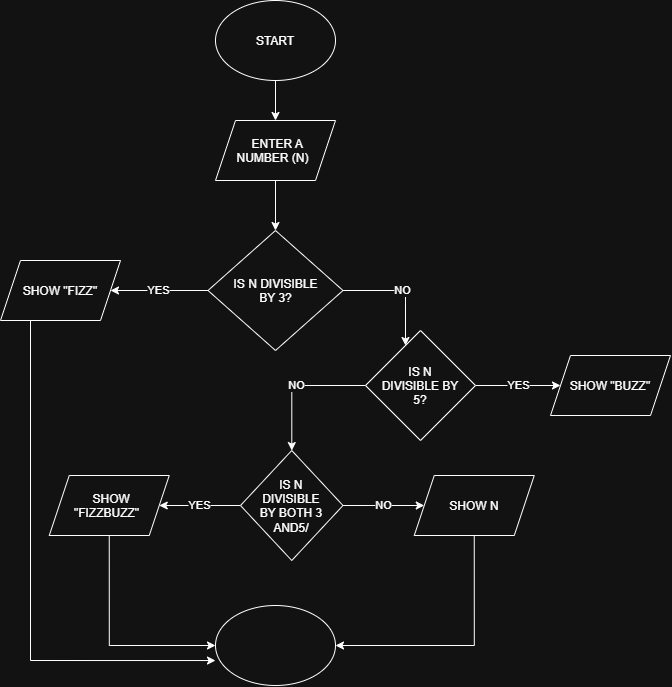

The diagram above was exported from draw.io. Its source (the exported page's mxGraphModel, read from the mxfile embedded in the PNG):
<mxGraphModel dx="1493" dy="1983" grid="1" gridSize="10" guides="1" tooltips="1" connect="1" arrows="1" fold="1" page="1" pageScale="1" pageWidth="827" pageHeight="1169" math="0" shadow="0">
  <root>
    <mxCell id="0" />
    <mxCell id="1" parent="0" />
    <mxCell id="0whr4cLV1dnd7jHyni5i-4" edge="1" parent="1" source="0whr4cLV1dnd7jHyni5i-2" style="edgeStyle=orthogonalEdgeStyle;rounded=0;orthogonalLoop=1;jettySize=auto;html=1;defaultLabelBackgroundColor=gap;" target="0whr4cLV1dnd7jHyni5i-3" value="">
      <mxGeometry relative="1" as="geometry" />
    </mxCell>
    <mxCell id="0whr4cLV1dnd7jHyni5i-2" parent="1" style="ellipse;whiteSpace=wrap;html=1;shapeInside=1;" value="START" vertex="1">
      <mxGeometry height="80" width="120" x="310" y="-20" as="geometry" />
    </mxCell>
    <mxCell id="0whr4cLV1dnd7jHyni5i-6" edge="1" parent="1" source="0whr4cLV1dnd7jHyni5i-3" style="edgeStyle=orthogonalEdgeStyle;rounded=0;orthogonalLoop=1;jettySize=auto;html=1;defaultLabelBackgroundColor=gap;" target="0whr4cLV1dnd7jHyni5i-5" value="">
      <mxGeometry relative="1" as="geometry" />
    </mxCell>
    <mxCell id="0whr4cLV1dnd7jHyni5i-3" parent="1" style="shape=parallelogram;perimeter=parallelogramPerimeter;whiteSpace=wrap;html=1;shapeInside=1;fixedSize=1;" value="ENTER A NUMBER (N)" vertex="1">
      <mxGeometry height="60" width="120" x="310" y="100" as="geometry" />
    </mxCell>
    <mxCell id="0whr4cLV1dnd7jHyni5i-8" edge="1" parent="1" source="0whr4cLV1dnd7jHyni5i-5" style="edgeStyle=orthogonalEdgeStyle;rounded=0;orthogonalLoop=1;jettySize=auto;html=1;defaultLabelBackgroundColor=gap;" target="0whr4cLV1dnd7jHyni5i-7" value="YES">
      <mxGeometry relative="1" as="geometry" />
    </mxCell>
    <mxCell id="0whr4cLV1dnd7jHyni5i-12" edge="1" parent="1" source="0whr4cLV1dnd7jHyni5i-5" style="edgeStyle=orthogonalEdgeStyle;rounded=0;orthogonalLoop=1;jettySize=auto;html=1;defaultLabelBackgroundColor=gap;" target="0whr4cLV1dnd7jHyni5i-11" value="NO">
      <mxGeometry relative="1" as="geometry">
        <Array as="points">
          <mxPoint x="500" y="270" />
        </Array>
      </mxGeometry>
    </mxCell>
    <mxCell id="0whr4cLV1dnd7jHyni5i-5" parent="1" style="rhombus;whiteSpace=wrap;html=1;shapeInside=1;" value="IS N DIVISIBLE BY 3?" vertex="1">
      <mxGeometry height="120" width="135" x="302.5" y="210" as="geometry" />
    </mxCell>
    <mxCell id="0whr4cLV1dnd7jHyni5i-7" parent="1" style="shape=parallelogram;perimeter=parallelogramPerimeter;whiteSpace=wrap;html=1;shapeInside=1;fixedSize=1;" value="SHOW &quot;FIZZ&quot;" vertex="1">
      <mxGeometry height="60" width="120" x="95" y="240" as="geometry" />
    </mxCell>
    <mxCell id="0whr4cLV1dnd7jHyni5i-16" edge="1" parent="1" source="0whr4cLV1dnd7jHyni5i-11" style="edgeStyle=orthogonalEdgeStyle;rounded=0;orthogonalLoop=1;jettySize=auto;html=1;defaultLabelBackgroundColor=gap;" target="0whr4cLV1dnd7jHyni5i-15" value="YES">
      <mxGeometry relative="1" as="geometry" />
    </mxCell>
    <mxCell id="0whr4cLV1dnd7jHyni5i-20" edge="1" parent="1" source="0whr4cLV1dnd7jHyni5i-11" style="edgeStyle=orthogonalEdgeStyle;rounded=0;orthogonalLoop=1;jettySize=auto;html=1;defaultLabelBackgroundColor=gap;" target="0whr4cLV1dnd7jHyni5i-19" value="NO">
      <mxGeometry relative="1" as="geometry" />
    </mxCell>
    <mxCell id="0whr4cLV1dnd7jHyni5i-11" parent="1" style="rhombus;whiteSpace=wrap;html=1;shapeInside=1;" value="IS N DIVISIBLE BY 5?" vertex="1">
      <mxGeometry height="110" width="110" x="460" y="310" as="geometry" />
    </mxCell>
    <mxCell id="0whr4cLV1dnd7jHyni5i-15" parent="1" style="shape=parallelogram;perimeter=parallelogramPerimeter;whiteSpace=wrap;html=1;shapeInside=1;fixedSize=1;" value="SHOW &quot;BUZZ&quot;" vertex="1">
      <mxGeometry height="60" width="120" x="645" y="335" as="geometry" />
    </mxCell>
    <mxCell id="0whr4cLV1dnd7jHyni5i-25" edge="1" parent="1" source="0whr4cLV1dnd7jHyni5i-19" style="edgeStyle=orthogonalEdgeStyle;rounded=0;orthogonalLoop=1;jettySize=auto;html=1;defaultLabelBackgroundColor=gap;" target="0whr4cLV1dnd7jHyni5i-24" value="NO">
      <mxGeometry relative="1" as="geometry" />
    </mxCell>
    <mxCell id="0whr4cLV1dnd7jHyni5i-27" edge="1" parent="1" source="0whr4cLV1dnd7jHyni5i-19" style="edgeStyle=orthogonalEdgeStyle;rounded=0;orthogonalLoop=1;jettySize=auto;html=1;defaultLabelBackgroundColor=gap;" target="0whr4cLV1dnd7jHyni5i-26" value="YES">
      <mxGeometry relative="1" as="geometry" />
    </mxCell>
    <mxCell id="0whr4cLV1dnd7jHyni5i-19" parent="1" style="rhombus;whiteSpace=wrap;html=1;shapeInside=1;" value="IS N DIVISIBLE BY BOTH 3 AND5/" vertex="1">
      <mxGeometry height="110" width="102.5" x="335" y="430" as="geometry" />
    </mxCell>
    <mxCell id="0whr4cLV1dnd7jHyni5i-30" edge="1" parent="1" source="0whr4cLV1dnd7jHyni5i-24" style="edgeStyle=orthogonalEdgeStyle;rounded=0;orthogonalLoop=1;jettySize=auto;html=1;exitX=0.5;exitY=1;exitDx=0;exitDy=0;entryX=1;entryY=0.5;entryDx=0;entryDy=0;defaultLabelBackgroundColor=gap;" target="0whr4cLV1dnd7jHyni5i-28">
      <mxGeometry relative="1" as="geometry" />
    </mxCell>
    <mxCell id="0whr4cLV1dnd7jHyni5i-24" parent="1" style="shape=parallelogram;perimeter=parallelogramPerimeter;whiteSpace=wrap;html=1;shapeInside=1;fixedSize=1;" value="SHOW N" vertex="1">
      <mxGeometry height="60" width="120" x="508.75" y="455" as="geometry" />
    </mxCell>
    <mxCell id="0whr4cLV1dnd7jHyni5i-29" edge="1" parent="1" source="0whr4cLV1dnd7jHyni5i-26" style="edgeStyle=orthogonalEdgeStyle;rounded=0;orthogonalLoop=1;jettySize=auto;html=1;exitX=0.5;exitY=1;exitDx=0;exitDy=0;entryX=0;entryY=0.5;entryDx=0;entryDy=0;defaultLabelBackgroundColor=gap;" target="0whr4cLV1dnd7jHyni5i-28">
      <mxGeometry relative="1" as="geometry" />
    </mxCell>
    <mxCell id="0whr4cLV1dnd7jHyni5i-26" parent="1" style="shape=parallelogram;perimeter=parallelogramPerimeter;whiteSpace=wrap;html=1;shapeInside=1;fixedSize=1;" value="SHOW &quot;FIZZBUZZ&quot;" vertex="1">
      <mxGeometry height="60" width="120" x="143.75" y="455" as="geometry" />
    </mxCell>
    <mxCell id="0whr4cLV1dnd7jHyni5i-28" parent="1" style="ellipse;whiteSpace=wrap;html=1;shapeInside=1;" value="" vertex="1">
      <mxGeometry height="80" width="120" x="310" y="585" as="geometry" />
    </mxCell>
    <mxCell id="0whr4cLV1dnd7jHyni5i-31" edge="1" parent="1" source="0whr4cLV1dnd7jHyni5i-7" style="edgeStyle=orthogonalEdgeStyle;rounded=0;orthogonalLoop=1;jettySize=auto;html=1;exitX=0.25;exitY=1;exitDx=0;exitDy=0;entryX=0;entryY=0.688;entryDx=0;entryDy=0;entryPerimeter=0;defaultLabelBackgroundColor=gap;" target="0whr4cLV1dnd7jHyni5i-28">
      <mxGeometry relative="1" as="geometry" />
    </mxCell>
  </root>
</mxGraphModel>